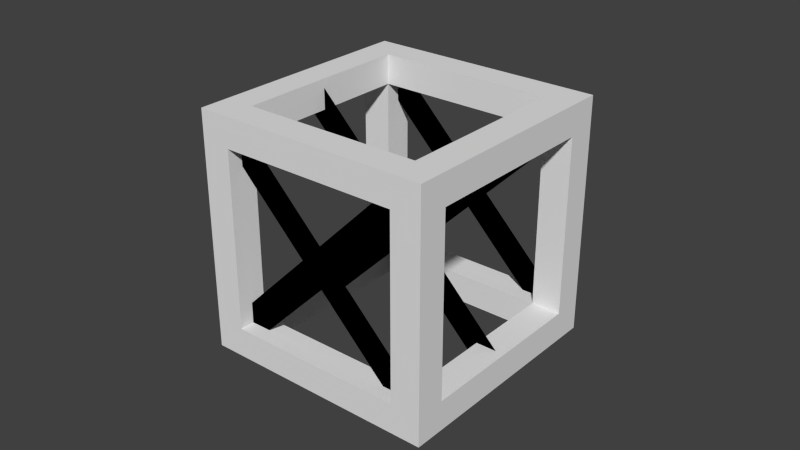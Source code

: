 # Source: framebkp.blend  (saved by Blender 2.71.5; exported with 4.5.12 LTS)
import bpy
from mathutils import Matrix  # noqa: F401  (used for matrix-valued properties, if any)

bpy.ops.wm.read_factory_settings(use_empty=True)
scene = bpy.context.scene
scene.name = 'Scene'

# ---- collections
col_collection_1 = bpy.data.collections.new('Collection 1'); scene.collection.children.link(col_collection_1)

# ---- world
world_world = bpy.data.worlds.new('World'); scene.world = world_world
world_world.color = (0.05088, 0.05088, 0.05088)
world_world.use_sun_shadow = False
world_world.sun_shadow_jitter_overblur = 0.0
world_world.cycles.sampling_method = 'MANUAL'
world_world.cycles.sample_map_resolution = 256

# ---- meshes
me_cube_003 = bpy.data.meshes.new('Cube.003')
me_cube_003.from_pydata([(-0.6, 5.001e-06, 0.05208), (-0.6, 5.001e-06, -0.05208), (0.6, 5.001e-06, 0.05208), (0.6, 5.001e-06, -0.05208), (-0.0625, -4.999e-06, -0.5), (0.0625, -4.999e-06, -0.5), (-0.0625, -4.999e-06, 0.5), (0.0625, -4.999e-06, 0.5), (-0.6, 5.001e-06, 0.05208), (-0.6, 5.001e-06, -0.05208), (0.6, 5.001e-06, 0.05208), (0.6, 5.001e-06, -0.05208), (-0.0625, -4.999e-06, -0.5), (0.0625, -4.999e-06, -0.5), (-0.0625, -4.999e-06, 0.5), (0.0625, -4.999e-06, 0.5)], [], [(3, 2, 0, 1), (7, 6, 4, 5), (11, 9, 8, 10), (15, 13, 12, 14)])
_uv = me_cube_003.uv_layers.new(name='UVMap')
_uv.uv.foreach_set('vector', [0.6875, 1.0, 0.5625, 1.0, 0.5625, 0.0, 0.6875, 0.0, 0.6875, 1.0, 0.5625, 1.0, 0.5625, 0.0, 0.6875, 0.0, 0.6875, 1.0, 0.6875, 0.0, 0.5625, 0.0, 0.5625, 1.0, 0.6875, 1.0, 0.6875, 0.0, 0.5625, 0.0, 0.5625, 1.0])
me_cube_003.use_remesh_preserve_volume = False
me_cube_003.use_remesh_preserve_attributes = False
me_cube_003.use_mirror_vertex_groups = False
me_cube_003.update()
me_cube_002 = bpy.data.meshes.new('Cube.002')
me_cube_002.from_pydata([(-0.6, 5.001e-06, 0.05208), (-0.6, 5.001e-06, -0.05208), (0.6, 5.001e-06, 0.05208), (0.6, 5.001e-06, -0.05208), (-0.0625, -4.999e-06, -0.5), (0.0625, -4.999e-06, -0.5), (-0.0625, -4.999e-06, 0.5), (0.0625, -4.999e-06, 0.5), (-0.6, 5.001e-06, 0.05208), (-0.6, 5.001e-06, -0.05208), (0.6, 5.001e-06, 0.05208), (0.6, 5.001e-06, -0.05208), (-0.0625, -4.999e-06, -0.5), (0.0625, -4.999e-06, -0.5), (-0.0625, -4.999e-06, 0.5), (0.0625, -4.999e-06, 0.5)], [], [(3, 2, 0, 1), (7, 6, 4, 5), (11, 9, 8, 10), (15, 13, 12, 14)])
_uv = me_cube_002.uv_layers.new(name='UVMap')
_uv.uv.foreach_set('vector', [0.6875, 1.0, 0.5625, 1.0, 0.5625, 0.0, 0.6875, 0.0, 0.6875, 1.0, 0.5625, 1.0, 0.5625, 0.0, 0.6875, 0.0, 0.6875, 1.0, 0.6875, 0.0, 0.5625, 0.0, 0.5625, 1.0, 0.6875, 1.0, 0.6875, 0.0, 0.5625, 0.0, 0.5625, 1.0])
me_cube_002.use_remesh_preserve_volume = False
me_cube_002.use_remesh_preserve_attributes = False
me_cube_002.use_mirror_vertex_groups = False
me_cube_002.update()
me_cube = bpy.data.meshes.new('Cube')
me_cube.from_pydata([(-0.6, 5.001e-06, 0.05208), (-0.6, 5.001e-06, -0.05208), (0.6, 5.001e-06, 0.05208), (0.6, 5.001e-06, -0.05208), (-0.0625, -4.999e-06, -0.5), (0.0625, -4.999e-06, -0.5), (-0.0625, -4.999e-06, 0.5), (0.0625, -4.999e-06, 0.5), (-0.6, 5.001e-06, 0.05208), (-0.6, 5.001e-06, -0.05208), (0.6, 5.001e-06, 0.05208), (0.6, 5.001e-06, -0.05208), (-0.0625, -4.999e-06, -0.5), (0.0625, -4.999e-06, -0.5), (-0.0625, -4.999e-06, 0.5), (0.0625, -4.999e-06, 0.5)], [], [(3, 2, 0, 1), (7, 6, 4, 5), (11, 9, 8, 10), (15, 13, 12, 14)])
_uv = me_cube.uv_layers.new(name='UVMap')
_uv.uv.foreach_set('vector', [0.6875, 1.0, 0.5625, 1.0, 0.5625, 0.0, 0.6875, 0.0, 0.6875, 1.0, 0.5625, 1.0, 0.5625, 0.0, 0.6875, 0.0, 0.6875, 1.0, 0.6875, 0.0, 0.5625, 0.0, 0.5625, 1.0, 0.6875, 1.0, 0.6875, 0.0, 0.5625, 0.0, 0.5625, 1.0])
me_cube.use_remesh_preserve_volume = False
me_cube.use_remesh_preserve_attributes = False
me_cube.use_mirror_vertex_groups = False
me_cube.update()
me_cube_001 = bpy.data.meshes.new('Cube.001')
me_cube_001.from_pydata([(-1.0, -0.9375, 1.0), (-1.0, 1.062, 1.0), (-1.0, 1.062, -1.0), (-1.0, 0.8125, -0.75), (-1.0, 0.8125, 0.75), (-1.0, -0.6875, 0.75), (-1.0, -0.6875, -0.75), (-1.0, -0.9375, -1.0), (-0.75, -0.9375, 0.75), (0.75, -0.9375, 0.75), (1.0, -0.9375, 1.0), (-0.75, -0.9375, -0.75), (-0.75, -0.6875, 1.0), (-0.75, 0.8125, 1.0), (0.75, 0.8125, 1.0), (1.0, 1.062, 1.0), (-0.75, 1.062, 0.75), (-0.75, 1.062, -0.75), (0.75, 1.062, 0.75), (1.0, 1.062, -1.0), (0.75, 0.8125, -1.0), (-0.75, 0.8125, -1.0), (-0.75, -0.6875, -1.0), (-0.75, -0.6875, -0.75), (-0.75, -0.6875, -0.75), (-0.75, -0.6875, -0.75), (-0.75, -0.6875, 0.75), (0.75, -0.6875, 0.75), (1.0, -0.9375, -1.0), (0.75, -0.9375, -0.75), (0.75, -0.6875, 1.0), (-0.75, 0.06249, 0.75), (-0.75, 0.8125, 0.75), (-0.75, -0.6875, 0.75), (0.75, 0.8125, 0.75), (-0.75, 0.8125, -0.75), (-0.75, 0.8125, 0.75), (0.75, 1.062, -0.75), (0.75, -0.6875, -1.0), (0.75, 0.8125, -0.75), (0.75, 0.8125, -0.75), (-0.75, 0.8125, -0.75), (-0.75, 0.8125, -0.75), (-0.75, 0.06249, -0.75), (0.75, -0.6875, -0.75), (0.75, -0.6875, -0.75), (1.0, 0.8125, -0.75), (1.0, -0.6875, -0.75), (1.0, -0.6875, 0.75), (1.0, 0.8125, 0.75), (0.75, 0.06249, 0.75), (0.75, -0.6875, 0.75), (0.75, -0.6875, 0.75), (0.75, 0.8125, 0.75), (0.75, 0.8125, 0.75), (0.75, 0.06249, -0.75)], [], [(0, 1, 2, 3, 4, 5), (0, 5, 6, 3, 2, 7), (8, 9, 10, 0, 7, 11), (0, 12, 13, 14, 15, 1), (16, 17, 2, 1, 15, 18), (2, 19, 20, 21, 22, 7), (8, 11, 23, 24, 25, 26), (9, 8, 26, 27), (11, 7, 28, 10, 9, 29), (0, 10, 15, 14, 30, 12), (31, 32, 13, 12, 33), (32, 34, 14, 13), (32, 16, 18, 34), (35, 17, 16, 32, 36), (17, 37, 18, 15, 19, 2), (7, 22, 38, 20, 19, 28), (21, 20, 39, 40, 35), (22, 21, 35, 41, 42, 43, 23), (11, 29, 44, 23), (23, 43, 24), (44, 29, 9, 27, 45), (27, 26, 33, 12, 30), (10, 28, 19, 46, 47, 48), (10, 48, 49, 46, 19, 15), (30, 14, 34, 50, 51, 52, 27), (36, 32, 31), (18, 37, 40, 53, 54, 34), (41, 35, 36), (40, 37, 17, 35), (38, 22, 23, 44), (39, 20, 38, 44, 55), (55, 44, 45), (45, 27, 52), (50, 34, 54), (49, 48, 51, 50, 54, 53), (46, 49, 53, 40, 39), (48, 47, 45, 52, 51), (39, 55, 45, 47, 46), (36, 31, 33, 5, 4), (42, 41, 36, 4, 3), (33, 26, 25, 6, 5), (3, 6, 25, 24, 43, 42)])
_uv = me_cube_001.uv_layers.new(name='UVMap')
_uv.uv.foreach_set('vector', [0.0, 0.0, 1.0, 0.0, 1.0, 1.0, 0.875, 0.875, 0.875, 0.125, 0.125, 0.125, 0.0, 0.0, 0.125, 0.125, 0.125, 0.875, 0.875, 0.875, 1.0, 1.0, 0.0, 1.0, 0.875, 0.125, 0.125, 0.125, 0.0, 0.0, 1.0, 0.0, 1.0, 1.0, 0.875, 0.875, 0.0, 1.0, 0.125, 0.875, 0.875, 0.875, 0.875, 0.125, 1.0, 0.0, 1.0, 1.0, 0.125, 0.125, 0.125, 0.875, 0.0, 1.0, 0.0, 0.0, 1.0, 0.0, 0.875, 0.125, 1.0, 0.0, 1.0, 1.0, 0.875, 0.875, 0.875, 0.125, 0.125, 0.125, 0.0, 0.0, 0.25, 0.125, 0.25, 0.875, 0.375, 0.875, 0.375, 0.875, 0.375, 0.875, 0.375, 0.125, 0.25, 0.125, 0.25, 0.875, 0.375, 0.875, 0.375, 0.125, 0.875, 0.875, 1.0, 1.0, 0.0, 1.0, 0.0, 0.0, 0.125, 0.125, 0.125, 0.875, 0.0, 1.0, 0.0, 0.0, 1.0, 0.0, 0.875, 0.125, 0.125, 0.125, 0.125, 0.875, 0.5, 0.5, 0.5, 0.875, 0.625, 0.875, 0.625, 0.125, 0.5, 0.125, 0.5, 0.125, 0.5, 0.875, 0.625, 0.875, 0.625, 0.125, 0.5, 0.875, 0.625, 0.875, 0.625, 0.125, 0.5, 0.125, 0.5, 0.875, 0.625, 0.875, 0.625, 0.125, 0.5, 0.125, 0.5, 0.125, 0.125, 0.875, 0.875, 0.875, 0.875, 0.125, 1.0, 0.0, 1.0, 1.0, 0.0, 1.0, 0.0, 0.0, 0.125, 0.125, 0.125, 0.875, 0.875, 0.875, 1.0, 1.0, 0.0, 1.0, 0.25, 0.125, 0.25, 0.875, 0.375, 0.875, 0.375, 0.875, 0.375, 0.125, 0.25, 0.125, 0.25, 0.875, 0.375, 0.875, 0.375, 0.875, 0.375, 0.875, 0.375, 0.5, 0.375, 0.125, 0.25, 0.125, 0.25, 0.875, 0.375, 0.875, 0.375, 0.125, 0.2767, 1.0, 0.4914, 1.0, 0.2767, 1.0, 0.625, 0.875, 0.75, 0.875, 0.75, 0.125, 0.625, 0.125, 0.625, 0.875, 0.5, 0.125, 0.5, 0.875, 0.5, 0.875, 0.625, 0.875, 0.625, 0.125, 1.0, 0.0, 1.0, 1.0, 0.0, 1.0, 0.125, 0.875, 0.875, 0.875, 0.875, 0.125, 1.0, 0.0, 0.875, 0.125, 0.125, 0.125, 0.125, 0.875, 0.0, 1.0, 0.0, 0.0, 0.375, 0.125, 0.375, 0.875, 0.5, 0.875, 0.5, 0.5, 0.5, 0.125, 0.5, 0.125, 0.5, 0.125, 0.706, 3.974e-08, 0.706, 0.0, 0.4914, 0.0, 0.375, 0.125, 0.375, 0.875, 0.5, 0.875, 0.5, 0.125, 0.5, 0.125, 0.5, 0.125, 0.706, 1.0, 0.706, 1.0, 0.706, 3.974e-08, 0.5, 0.875, 0.625, 0.875, 0.625, 0.125, 0.5, 0.125, 0.25, 0.125, 0.25, 0.875, 0.375, 0.875, 0.375, 0.125, 0.625, 0.875, 0.75, 0.875, 0.75, 0.125, 0.625, 0.125, 0.625, 0.5, 0.5086, 1.0, 0.7233, 1.0, 0.7233, 1.0, 0.7233, 1.0, 0.7233, 0.0, 0.7233, 3.974e-08, 0.5086, 0.0, 0.294, 0.0, 0.294, 0.0, 0.25, 0.125, 0.25, 0.875, 0.375, 0.875, 0.375, 0.5, 0.375, 0.125, 0.375, 0.125, 0.25, 0.125, 0.25, 0.875, 0.375, 0.875, 0.375, 0.125, 0.375, 0.125, 0.25, 0.125, 0.25, 0.875, 0.375, 0.875, 0.375, 0.125, 0.375, 0.125, 0.625, 0.125, 0.625, 0.5, 0.625, 0.875, 0.75, 0.875, 0.75, 0.125, 0.5, 0.125, 0.5, 0.5, 0.5, 0.875, 0.625, 0.875, 0.625, 0.125, 0.5, 0.125, 0.5, 0.125, 0.5, 0.875, 0.625, 0.875, 0.625, 0.125, 0.5, 0.125, 0.5, 0.125, 0.5, 0.875, 0.625, 0.875, 0.625, 0.125, 0.375, 0.125, 0.375, 0.875, 0.5, 0.875, 0.5, 0.875, 0.5, 0.5, 0.5, 0.125])
_uv.active_render = True
_uv = me_cube_001.uv_layers.new(name='UVMap.001')
_uv.uv.foreach_set('vector', [0.0, 0.0, 0.0, 0.0, 0.0, 0.0, 0.0, 0.0, 0.0, 0.0, 0.0, 0.0, 0.0, 0.0, 0.0, 0.0, 0.0, 0.0, 0.0, 0.0, 0.0, 0.0, 0.0, 0.0, 0.0, 0.0, 0.0, 0.0, 0.0, 0.0, 0.0, 0.0, 0.0, 0.0, 0.0, 0.0, 0.0, 0.0, 0.0, 0.0, 0.0, 0.0, 0.0, 0.0, 0.0, 0.0, 0.0, 0.0, 0.0, 0.0, 0.0, 0.0, 0.0, 0.0, 0.0, 0.0, 0.0, 0.0, 0.0, 0.0, 0.0, 0.0, 0.0, 0.0, 0.0, 0.0, 0.0, 0.0, 0.0, 0.0, 0.0, 0.0, 0.0, 0.0, 0.0, 0.0, 0.0, 0.0, 0.0, 0.0, 0.0, 0.0, 0.0, 0.0, 0.0, 0.0, 0.0, 0.0, 0.0, 0.0, 0.0, 0.0, 0.0, 0.0, 0.0, 0.0, 0.0, 0.0, 0.0, 0.0, 0.0, 0.0, 0.0, 0.0, 0.0, 0.0, 0.0, 0.0, 0.0, 0.0, 0.0, 0.0, 0.0, 0.0, 0.0, 0.0, 0.0, 0.0, 0.0, 0.0, 0.0, 0.0, 0.0, 0.0, 0.0, 0.0, 0.0, 0.0, 0.0, 0.0, 0.0, 0.0, 0.0, 0.0, 0.0, 0.0, 0.0, 0.0, 0.0, 0.0, 0.0, 0.0, 0.0, 0.0, 0.0, 0.0, 0.0, 0.0, 0.0, 0.0, 0.0, 0.0, 0.0, 0.0, 0.0, 0.0, 0.0, 0.0, 0.0, 0.0, 0.0, 0.0, 0.0, 0.0, 0.0, 0.0, 0.0, 0.0, 0.0, 0.0, 0.0, 0.0, 0.0, 0.0, 0.0, 0.0, 0.0, 0.0, 0.0, 0.0, 0.0, 0.0, 0.0, 0.0, 0.0, 0.0, 0.0, 0.0, 0.0, 0.0, 0.0, 0.0, 0.0, 0.0, 0.0, 0.0, 0.0, 0.0, 0.0, 0.0, 0.0, 0.0, 0.0, 0.0, 0.0, 0.0, 0.0, 0.0, 0.0, 0.0, 0.0, 0.0, 0.0, 0.0, 0.0, 0.0, 0.0, 0.0, 0.0, 0.0, 0.0, 0.0, 0.0, 0.0, 0.0, 0.0, 0.0, 0.0, 0.0, 0.0, 0.0, 0.0, 0.0, 0.0, 0.0, 0.0, 0.0, 0.0, 0.0, 0.0, 0.0, 0.0, 0.0, 0.0, 0.0, 0.0, 0.0, 0.0, 0.0, 0.0, 0.0, 0.0, 0.0, 0.0, 0.0, 0.0, 0.0, 0.0, 0.0, 0.0, 0.0, 0.0, 0.0, 0.0, 0.0, 0.0, 0.0, 0.0, 0.0, 0.0, 0.0, 0.0, 0.0, 0.0, 0.0, 0.0, 0.0, 0.0, 0.0, 0.0, 0.0, 0.0, 0.0, 0.0, 0.0, 0.0, 0.0, 0.0, 0.0, 0.0, 0.0, 0.0, 0.0, 0.0, 0.0, 0.0, 0.0, 0.0, 0.0, 0.0, 0.0, 0.0, 0.0, 0.0, 0.0, 0.0, 0.0, 0.0, 0.0, 0.0, 0.0, 0.0, 0.0, 0.0, 0.0, 0.0, 0.0, 0.0, 0.0, 0.0, 0.0, 0.0, 0.0, 0.0, 0.0, 0.0, 0.0, 0.0, 0.0, 0.0, 0.0, 0.0, 0.0, 0.0, 0.0, 0.0, 0.0, 0.0, 0.0, 0.0, 0.0, 0.0, 0.0, 0.0, 0.0, 0.0, 0.0, 0.0, 0.0, 0.0, 0.0, 0.0, 0.0, 0.0, 0.0, 0.0, 0.0, 0.0, 0.0, 0.0, 0.0, 0.0, 0.0, 0.0, 0.0, 0.0, 0.0, 0.0, 0.0, 0.0, 0.0, 0.0, 0.0, 0.0, 0.0, 0.0, 0.0, 0.0, 0.0, 0.0, 0.0, 0.0, 0.0, 0.0, 0.0, 0.0, 0.0, 0.0, 0.0, 0.0, 0.0, 0.0, 0.0, 0.0, 0.0, 0.0, 0.0, 0.0, 0.0, 0.0, 0.0, 0.0, 0.0, 0.0, 0.0, 0.0, 0.0, 0.0, 0.0, 0.0, 0.0, 0.0, 0.0, 0.0, 0.0, 0.0, 0.0, 0.0, 0.0, 0.0, 0.0, 0.0, 0.0, 0.0])
_uv = me_cube_001.uv_layers.new(name='UVMap.002')
_uv.uv.foreach_set('vector', [0.0, 0.0, 0.0, 0.0, 0.0, 0.0, 0.0, 0.0, 0.0, 0.0, 0.0, 0.0, 0.0, 0.0, 0.0, 0.0, 0.0, 0.0, 0.0, 0.0, 0.0, 0.0, 0.0, 0.0, 0.0, 0.0, 0.0, 0.0, 0.0, 0.0, 0.0, 0.0, 0.0, 0.0, 0.0, 0.0, 0.0, 0.0, 0.0, 0.0, 0.0, 0.0, 0.0, 0.0, 0.0, 0.0, 0.0, 0.0, 0.0, 0.0, 0.0, 0.0, 0.0, 0.0, 0.0, 0.0, 0.0, 0.0, 0.0, 0.0, 0.0, 0.0, 0.0, 0.0, 0.0, 0.0, 0.0, 0.0, 0.0, 0.0, 0.0, 0.0, 0.0, 0.0, 0.0, 0.0, 0.0, 0.0, 0.0, 0.0, 0.0, 0.0, 0.0, 0.0, 0.0, 0.0, 0.0, 0.0, 0.0, 0.0, 0.0, 0.0, 0.0, 0.0, 0.0, 0.0, 0.0, 0.0, 0.0, 0.0, 0.0, 0.0, 0.0, 0.0, 0.0, 0.0, 0.0, 0.0, 0.0, 0.0, 0.0, 0.0, 0.0, 0.0, 0.0, 0.0, 0.0, 0.0, 0.0, 0.0, 0.0, 0.0, 0.0, 0.0, 0.0, 0.0, 0.0, 0.0, 0.0, 0.0, 0.0, 0.0, 0.0, 0.0, 0.0, 0.0, 0.0, 0.0, 0.0, 0.0, 0.0, 0.0, 0.0, 0.0, 0.0, 0.0, 0.0, 0.0, 0.0, 0.0, 0.0, 0.0, 0.0, 0.0, 0.0, 0.0, 0.0, 0.0, 0.0, 0.0, 0.0, 0.0, 0.0, 0.0, 0.0, 0.0, 0.0, 0.0, 0.0, 0.0, 0.0, 0.0, 0.0, 0.0, 0.0, 0.0, 0.0, 0.0, 0.0, 0.0, 0.0, 0.0, 0.0, 0.0, 0.0, 0.0, 0.0, 0.0, 0.0, 0.0, 0.0, 0.0, 0.0, 0.0, 0.0, 0.0, 0.0, 0.0, 0.0, 0.0, 0.0, 0.0, 0.0, 0.0, 0.0, 0.0, 0.0, 0.0, 0.0, 0.0, 0.0, 0.0, 0.0, 0.0, 0.0, 0.0, 0.0, 0.0, 0.0, 0.0, 0.0, 0.0, 0.0, 0.0, 0.0, 0.0, 0.0, 0.0, 0.0, 0.0, 0.0, 0.0, 0.0, 0.0, 0.0, 0.0, 0.0, 0.0, 0.0, 0.0, 0.0, 0.0, 0.0, 0.0, 0.0, 0.0, 0.0, 0.0, 0.0, 0.0, 0.0, 0.0, 0.0, 0.0, 0.0, 0.0, 0.0, 0.0, 0.0, 0.0, 0.0, 0.0, 0.0, 0.0, 0.0, 0.0, 0.0, 0.0, 0.0, 0.0, 0.0, 0.0, 0.0, 0.0, 0.0, 0.0, 0.0, 0.0, 0.0, 0.0, 0.0, 0.0, 0.0, 0.0, 0.0, 0.0, 0.0, 0.0, 0.0, 0.0, 0.0, 0.0, 0.0, 0.0, 0.0, 0.0, 0.0, 0.0, 0.0, 0.0, 0.0, 0.0, 0.0, 0.0, 0.0, 0.0, 0.0, 0.0, 0.0, 0.0, 0.0, 0.0, 0.0, 0.0, 0.0, 0.0, 0.0, 0.0, 0.0, 0.0, 0.0, 0.0, 0.0, 0.0, 0.0, 0.0, 0.0, 0.0, 0.0, 0.0, 0.0, 0.0, 0.0, 0.0, 0.0, 0.0, 0.0, 0.0, 0.0, 0.0, 0.0, 0.0, 0.0, 0.0, 0.0, 0.0, 0.0, 0.0, 0.0, 0.0, 0.0, 0.0, 0.0, 0.0, 0.0, 0.0, 0.0, 0.0, 0.0, 0.0, 0.0, 0.0, 0.0, 0.0, 0.0, 0.0, 0.0, 0.0, 0.0, 0.0, 0.0, 0.0, 0.0, 0.0, 0.0, 0.0, 0.0, 0.0, 0.0, 0.0, 0.0, 0.0, 0.0, 0.0, 0.0, 0.0, 0.0, 0.0, 0.0, 0.0, 0.0, 0.0, 0.0, 0.0, 0.0, 0.0, 0.0, 0.0, 0.0, 0.0, 0.0, 0.0, 0.0, 0.0, 0.0, 0.0, 0.0, 0.0, 0.0, 0.0, 0.0, 0.0, 0.0, 0.0, 0.0, 0.0, 0.0, 0.0, 0.0, 0.0, 0.0, 0.0, 0.0, 0.0])
_uv = me_cube_001.uv_layers.new(name='UVMap.003')
_uv.uv.foreach_set('vector', [0.0, 0.0, 0.0, 0.0, 0.0, 0.0, 0.0, 0.0, 0.0, 0.0, 0.0, 0.0, 0.0, 0.0, 0.0, 0.0, 0.0, 0.0, 0.0, 0.0, 0.0, 0.0, 0.0, 0.0, 0.0, 0.0, 0.0, 0.0, 0.0, 0.0, 0.0, 0.0, 0.0, 0.0, 0.0, 0.0, 0.0, 0.0, 0.0, 0.0, 0.0, 0.0, 0.0, 0.0, 0.0, 0.0, 0.0, 0.0, 0.0, 0.0, 0.0, 0.0, 0.0, 0.0, 0.0, 0.0, 0.0, 0.0, 0.0, 0.0, 0.0, 0.0, 0.0, 0.0, 0.0, 0.0, 0.0, 0.0, 0.0, 0.0, 0.0, 0.0, 0.0, 0.0, 0.0, 0.0, 0.0, 0.0, 0.0, 0.0, 0.0, 0.0, 0.0, 0.0, 0.0, 0.0, 0.0, 0.0, 0.0, 0.0, 0.0, 0.0, 0.0, 0.0, 0.0, 0.0, 0.0, 0.0, 0.0, 0.0, 0.0, 0.0, 0.0, 0.0, 0.0, 0.0, 0.0, 0.0, 0.0, 0.0, 0.0, 0.0, 0.0, 0.0, 0.0, 0.0, 0.0, 0.0, 0.0, 0.0, 0.0, 0.0, 0.0, 0.0, 0.0, 0.0, 0.0, 0.0, 0.0, 0.0, 0.0, 0.0, 0.0, 0.0, 0.0, 0.0, 0.0, 0.0, 0.0, 0.0, 0.0, 0.0, 0.0, 0.0, 0.0, 0.0, 0.0, 0.0, 0.0, 0.0, 0.0, 0.0, 0.0, 0.0, 0.0, 0.0, 0.0, 0.0, 0.0, 0.0, 0.0, 0.0, 0.0, 0.0, 0.0, 0.0, 0.0, 0.0, 0.0, 0.0, 0.0, 0.0, 0.0, 0.0, 0.0, 0.0, 0.0, 0.0, 0.0, 0.0, 0.0, 0.0, 0.0, 0.0, 0.0, 0.0, 0.0, 0.0, 0.0, 0.0, 0.0, 0.0, 0.0, 0.0, 0.0, 0.0, 0.0, 0.0, 0.0, 0.0, 0.0, 0.0, 0.0, 0.0, 0.0, 0.0, 0.0, 0.0, 0.0, 0.0, 0.0, 0.0, 0.0, 0.0, 0.0, 0.0, 0.0, 0.0, 0.0, 0.0, 0.0, 0.0, 0.0, 0.0, 0.0, 0.0, 0.0, 0.0, 0.0, 0.0, 0.0, 0.0, 0.0, 0.0, 0.0, 0.0, 0.0, 0.0, 0.0, 0.0, 0.0, 0.0, 0.0, 0.0, 0.0, 0.0, 0.0, 0.0, 0.0, 0.0, 0.0, 0.0, 0.0, 0.0, 0.0, 0.0, 0.0, 0.0, 0.0, 0.0, 0.0, 0.0, 0.0, 0.0, 0.0, 0.0, 0.0, 0.0, 0.0, 0.0, 0.0, 0.0, 0.0, 0.0, 0.0, 0.0, 0.0, 0.0, 0.0, 0.0, 0.0, 0.0, 0.0, 0.0, 0.0, 0.0, 0.0, 0.0, 0.0, 0.0, 0.0, 0.0, 0.0, 0.0, 0.0, 0.0, 0.0, 0.0, 0.0, 0.0, 0.0, 0.0, 0.0, 0.0, 0.0, 0.0, 0.0, 0.0, 0.0, 0.0, 0.0, 0.0, 0.0, 0.0, 0.0, 0.0, 0.0, 0.0, 0.0, 0.0, 0.0, 0.0, 0.0, 0.0, 0.0, 0.0, 0.0, 0.0, 0.0, 0.0, 0.0, 0.0, 0.0, 0.0, 0.0, 0.0, 0.0, 0.0, 0.0, 0.0, 0.0, 0.0, 0.0, 0.0, 0.0, 0.0, 0.0, 0.0, 0.0, 0.0, 0.0, 0.0, 0.0, 0.0, 0.0, 0.0, 0.0, 0.0, 0.0, 0.0, 0.0, 0.0, 0.0, 0.0, 0.0, 0.0, 0.0, 0.0, 0.0, 0.0, 0.0, 0.0, 0.0, 0.0, 0.0, 0.0, 0.0, 0.0, 0.0, 0.0, 0.0, 0.0, 0.0, 0.0, 0.0, 0.0, 0.0, 0.0, 0.0, 0.0, 0.0, 0.0, 0.0, 0.0, 0.0, 0.0, 0.0, 0.0, 0.0, 0.0, 0.0, 0.0, 0.0, 0.0, 0.0, 0.0, 0.0, 0.0, 0.0, 0.0, 0.0, 0.0, 0.0, 0.0, 0.0, 0.0, 0.0, 0.0, 0.0, 0.0, 0.0, 0.0, 0.0, 0.0])
me_cube_001.use_remesh_preserve_volume = False
me_cube_001.use_remesh_preserve_attributes = False
me_cube_001.use_mirror_vertex_groups = False
me_cube_001.update()

# ---- objects
ob_cube_003 = bpy.data.objects.new('Cube.003', me_cube_003)
ob_cube_002 = bpy.data.objects.new('Cube.002', me_cube_002)
ob_cube_001 = bpy.data.objects.new('Cube.001', me_cube)
ob_cube = bpy.data.objects.new('Cube', me_cube_001)

# ---- transforms, parenting, visibility, modifiers, constraints
ob_cube_003.location = (0.0, -0.4375, 0.0)
ob_cube_003.rotation_euler = (0.0, 0.7854, 0.0)
ob_cube_003.scale = (1.0, 1.0, 1.2)
ob_cube_003.lineart.crease_threshold = 0.0
ob_cube_002.location = (0.0, 0.4375, 0.0)
ob_cube_002.rotation_euler = (0.0, 0.7854, 0.0)
ob_cube_002.scale = (1.0, 1.0, 1.2)
ob_cube_002.lineart.crease_threshold = 0.0
ob_cube_001.location = (0.0, 0.0, 0.0)
ob_cube_001.rotation_euler = (0.0, 0.7854, 0.0)
ob_cube_001.scale = (1.0, 1.0, 1.2)
ob_cube_001.lineart.crease_threshold = 0.0
ob_cube.location = (0.0, -0.03125, 0.0)
ob_cube.scale = (0.5, 0.5, 0.5)
ob_cube.lineart.crease_threshold = 0.0

# ---- collection membership
col_collection_1.objects.link(ob_cube_003)
col_collection_1.objects.link(ob_cube_002)
col_collection_1.objects.link(ob_cube_001)
col_collection_1.objects.link(ob_cube)

# ---- scene / render settings (as saved in the file)
scene.frame_start = 1; scene.frame_end = 250; scene.frame_set(1)
scene.render.engine = 'BLENDER_EEVEE_NEXT'
scene.render.image_settings.color_mode = 'RGB'
scene.render.image_settings.compression = 90
scene.render.resolution_percentage = 50
scene.render.dither_intensity = 0.0
scene.cycles.use_denoising = False
scene.cycles.samples = 10
scene.cycles.sampling_pattern = 'TABULATED_SOBOL'
scene.cycles.light_sampling_threshold = 0.0
scene.cycles.use_adaptive_sampling = False
scene.cycles.use_light_tree = False
scene.cycles.blur_glossy = 0.0
scene.cycles.pixel_filter_type = 'GAUSSIAN'
scene.cycles.sample_clamp_indirect = 0.0
scene.view_settings.view_transform = 'Standard'
bpy.context.view_layer.update()

# ---- added for rendering (the .blend has no active camera and no usable light): camera, sun
cam_auto = bpy.data.cameras.new('AutoCamera')
cam_auto.lens = 50.0
cam_auto.sensor_width = 36.0
cam_auto.clip_end = 1000.0
ob_auto_camera = bpy.data.objects.new('AutoCamera', cam_auto)
scene.collection.objects.link(ob_auto_camera)
ob_auto_camera.location = (2.40558, -2.8867, 1.92447)
ob_auto_camera.rotation_euler = (1.09748, -7.21219e-08, 0.694738)
scene.camera = ob_auto_camera
light_auto_sun = bpy.data.lights.new('AutoSun', 'SUN')
light_auto_sun.energy = 3.0
light_auto_sun.angle = 0.0523599
ob_auto_sun = bpy.data.objects.new('AutoSun', light_auto_sun)
scene.collection.objects.link(ob_auto_sun)
ob_auto_sun.rotation_euler = (0.872665, 0.174533, 0.523599)
bpy.context.view_layer.update()
